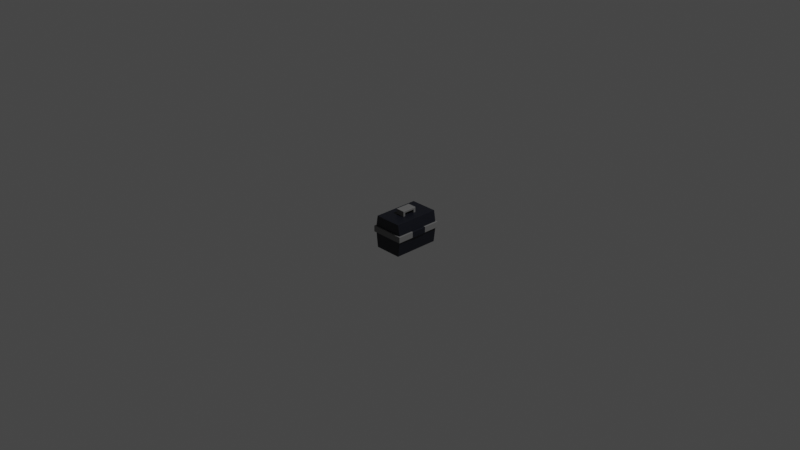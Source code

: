 # Source: box1.blend  (saved by Blender 3.3.6; exported with 4.5.12 LTS)
import bpy
from mathutils import Matrix  # noqa: F401  (used for matrix-valued properties, if any)

bpy.ops.wm.read_factory_settings(use_empty=True)
scene = bpy.context.scene
scene.name = 'Scene'

# ---- collections
col_collection = bpy.data.collections.new('Collection'); scene.collection.children.link(col_collection)

# ---- materials (node trees are filled in below, after node groups)
mat_material = bpy.data.materials.new('Material')
mat_material.alpha_threshold = 0.0
mat_material.use_transparent_shadow = False
mat_material.roughness = 0.5
mat_material.line_color = (0.0, 0.0, 0.0, 1.0)
mat_gray = bpy.data.materials.new('Gray')
mat_gray.use_transparent_shadow = False

# ---- material node trees
mat_material.use_nodes = True; mat_material.node_tree.nodes.clear()
_N = mat_material.node_tree.nodes; _L = mat_material.node_tree.links
n0 = _N.new('ShaderNodeOutputMaterial'); n0.name = 'Material Output'; n0.location = (300, 300)
n1 = _N.new('ShaderNodeBsdfPrincipled'); n1.name = 'Principled BSDF'; n1.location = (10, 300)
n1.distribution = 'GGX'
n1.subsurface_method = 'RANDOM_WALK_SKIN'
n1.inputs[0].default_value = (0.003847, 0.005133, 0.01097, 1.0)
n1.inputs[3].default_value = 1.45
n1.inputs[27].default_value = (0.0, 0.0, 0.0, 1.0)
n1.inputs[28].default_value = 1.0
_L.new(n1.outputs[0], n0.inputs[0])
n0.is_active_output = True
mat_gray.use_nodes = True; mat_gray.node_tree.nodes.clear()
_N = mat_gray.node_tree.nodes; _L = mat_gray.node_tree.links
n0 = _N.new('ShaderNodeBsdfPrincipled'); n0.name = 'Principled BSDF'; n0.location = (10, 300)
n0.distribution = 'GGX'
n0.subsurface_method = 'RANDOM_WALK_SKIN'
n0.inputs[0].default_value = (0.1574, 0.1574, 0.1574, 1.0)
n0.inputs[3].default_value = 1.45
n0.inputs[27].default_value = (0.0, 0.0, 0.0, 1.0)
n0.inputs[28].default_value = 1.0
n1 = _N.new('ShaderNodeOutputMaterial'); n1.name = 'Material Output'; n1.location = (300, 300)
_L.new(n0.outputs[0], n1.inputs[0])
n1.is_active_output = True

# ---- world
world_world = bpy.data.worlds.new('World'); scene.world = world_world
world_world.use_nodes = True; world_world.node_tree.nodes.clear()
_N = world_world.node_tree.nodes; _L = world_world.node_tree.links
n0 = _N.new('ShaderNodeOutputWorld'); n0.name = 'World Output'; n0.location = (300, 300)
n1 = _N.new('ShaderNodeBackground'); n1.name = 'Background'; n1.location = (10, 300)
n1.inputs[0].default_value = (0.05088, 0.05088, 0.05088, 1.0)
_L.new(n1.outputs[0], n0.inputs[0])
n0.is_active_output = True
world_world.color = (0.05088, 0.05088, 0.05088)
world_world.use_sun_shadow = False
world_world.sun_shadow_jitter_overblur = 0.0

# ---- cameras
cam_camera = bpy.data.cameras.new('Camera')
cam_camera.clip_end = 100.0
cam_camera.ortho_scale = 7.314

# ---- lights
light_light = bpy.data.lights.new('Light', 'POINT')
light_light.transmission_factor = 0.0
light_light.energy = 1000.0
light_light.shadow_soft_size = 0.1
light_light.shadow_maximum_resolution = 0.006
light_light.use_absolute_resolution = True

# ---- meshes
me_cube = bpy.data.meshes.new('Cube')
me_cube.from_pydata([(1.0, 1.0, 0.4), (1.0, 1.0, -1.0), (1.0, -1.0, 0.4), (1.0, -1.0, -1.0), (-0.2, 1.0, 0.4), (-0.2, 1.0, -1.0), (-0.2, -1.0, 0.4), (-0.2, -1.0, -1.0), (1.08, 1.0, -0.06667), (1.08, 1.0, -0.3333), (-0.28, -1.0, -0.3333), (-0.28, -1.0, -0.06667), (1.08, -1.0, -0.06667), (1.08, -1.0, -0.3333), (-0.28, 1.0, -0.06667), (-0.28, 1.0, -0.3333), (-0.2, 0.3333, -1.0), (-0.2, -0.3333, -1.0), (1.0, 0.3333, 0.4), (1.0, -0.3333, 0.4), (-0.2, -0.3333, 0.4), (-0.2, 0.3333, 0.4), (1.0, -0.3333, -1.0), (1.0, 0.3333, -1.0), (1.08, 0.3333, -0.3333), (1.08, -0.3333, -0.3333), (1.08, 0.3333, -0.06667), (1.08, -0.3333, -0.06667), (-0.28, -0.3333, -0.3333), (-0.28, 0.3333, -0.3333), (-0.28, -0.3333, -0.06667), (-0.28, 0.3333, -0.06667), (0.6, 1.0, -1.0), (0.2, 1.0, -1.0), (0.6, -1.0, 0.4), (0.2, -1.0, 0.4), (0.2, -1.0, -1.0), (0.6, -1.0, -1.0), (0.2, 1.0, 0.4), (0.6, 1.0, 0.4), (0.1733, 1.0, -0.3333), (0.6267, 1.0, -0.3333), (0.1733, 1.0, -0.06667), (0.6267, 1.0, -0.06667), (0.6267, -1.0, -0.3333), (0.1733, -1.0, -0.3333), (0.6267, -1.0, -0.06667), (0.1733, -1.0, -0.06667), (0.6, -0.3333, 0.636), (0.2, -0.3333, 0.636), (0.6, 0.3333, 0.636), (0.2, 0.3333, 0.636), (0.2, 0.3333, 0.4), (0.6, 0.3333, 0.4), (0.2, -0.3333, 0.4), (0.6, -0.3333, 0.4), (0.6, 0.2311, 0.4), (0.6, -0.2311, 0.4), (0.2, 0.2311, 0.4), (0.2, -0.2311, 0.4), (0.2, -0.2311, 0.5445), (0.2, 0.2311, 0.5445), (0.6, 0.2311, 0.5445), (0.6, -0.2311, 0.5445), (1.14, -0.3333, -0.3333), (1.14, -0.3333, -0.06667), (1.14, 0.3333, -0.3333), (1.14, 0.3333, -0.06667), (1.14, -1.06, -0.06667), (1.14, -1.06, -0.3333), (-0.34, -1.06, -0.3333), (-0.34, -1.06, -0.06667), (1.14, 1.06, -0.06667), (1.14, 1.06, -0.3333), (-0.34, 1.06, -0.06667), (-0.34, 1.06, -0.3333), (1.16, 0.3333, -0.3333), (1.16, -0.3333, -0.3333), (1.16, 0.3333, -0.06667), (1.16, -0.3333, -0.06667)], [(17, 7), (23, 1), (41, 9), (43, 8), (29, 15), (31, 14), (45, 10), (47, 11), (5, 16), (16, 17), (3, 22), (22, 23), (10, 28), (28, 29), (11, 30), (30, 31), (15, 40), (40, 41), (14, 42), (42, 43), (13, 44), (44, 45), (12, 46), (46, 47)], [(53, 56, 58, 52), (57, 59, 60, 63), (49, 48, 50, 51), (58, 56, 62, 61), (66, 73, 72, 67), (54, 49, 51, 52, 58, 61, 60, 59), (55, 57, 63, 62, 56, 53, 50, 48), (57, 55, 54, 59), (35, 6, 20, 21, 4, 38, 39, 0, 18, 19, 2, 34), (60, 61, 62, 63), (8, 12, 2, 0), (3, 37, 36, 7, 5, 33, 32, 1), (1, 9, 13, 3), (15, 5, 7, 10), (13, 10, 7, 3), (11, 6, 2, 12), (11, 14, 4, 6), (53, 52, 51, 50), (8, 0, 4, 14), (1, 5, 15, 9), (65, 68, 69, 64), (65, 64, 77, 79), (66, 76, 77, 64, 25, 24), (70, 71, 74, 75), (68, 71, 70, 69), (75, 74, 72, 73), (75, 73, 66, 24, 9, 15, 10, 13, 25, 64, 69, 70), (68, 65, 27, 12, 11, 14, 8, 26, 67, 72, 74, 71), (76, 78, 79, 77), (66, 67, 78, 76), (65, 79, 78, 67, 26, 27), (54, 55, 48, 49)])
me_cube.polygons.foreach_set('material_index', [0, 1, 1, 1, 1, 1, 1, 0, 0, 1, 0, 0, 0, 0, 0, 0, 0, 1, 0, 0, 1, 0, 0, 1, 1, 1, 1, 1, 0, 0, 0, 1])
_uv = me_cube.uv_layers.new(name='UVMap')
_uv.uv.foreach_set('vector', [0.7083, 0.5833, 0.7083, 0.6111, 0.7917, 0.6111, 0.7917, 0.5833, 0.7083, 0.6389, 0.7917, 0.6389, 0.7917, 0.6389, 0.7083, 0.6389, 0.7917, 0.6667, 0.7083, 0.6667, 0.7083, 0.5833, 0.7917, 0.5833, 0.7917, 0.6111, 0.7083, 0.6111, 0.7083, 0.6111, 0.7917, 0.6111, 0.4583, 0.5833, 0.4583, 0.5, 0.5417, 0.5, 0.5417, 0.5833, 0.7917, 0.6667, 0.7917, 0.6667, 0.7917, 0.5833, 0.7917, 0.5833, 0.7917, 0.6111, 0.7917, 0.6111, 0.7917, 0.6389, 0.7917, 0.6389, 0.7083, 0.6667, 0.7083, 0.6389, 0.7083, 0.6389, 0.7083, 0.6111, 0.7083, 0.6111, 0.7083, 0.5833, 0.7083, 0.5833, 0.7083, 0.6667, 0.7083, 0.6389, 0.7083, 0.6667, 0.7917, 0.6667, 0.7917, 0.6389, 0.0, 0.0, 0.0, 0.0, 0.0, 0.0, 0.0, 0.0, 0.0, 0.0, 0.0, 0.0, 0.0, 0.0, 0.0, 0.0, 0.0, 0.0, 0.0, 0.0, 0.0, 0.0, 0.0, 0.0, 0.7917, 0.6389, 0.7917, 0.6111, 0.7083, 0.6111, 0.7083, 0.6389, 0.0, 0.0, 0.0, 0.0, 0.0, 0.0, 0.0, 0.0, 0.0, 0.0, 0.0, 0.0, 0.0, 0.0, 0.0, 0.0, 0.0, 0.0, 0.0, 0.0, 0.0, 0.0, 0.0, 0.0, 0.0, 0.0, 0.0, 0.0, 0.0, 0.0, 0.0, 0.0, 0.0, 0.0, 0.0, 0.0, 0.0, 0.0, 0.0, 0.0, 0.0, 0.0, 0.0, 0.0, 0.0, 0.0, 0.0, 0.0, 0.0, 0.0, 0.0, 0.0, 0.0, 0.0, 0.5417, 0.75, 0.0, 0.0, 0.0, 0.0, 0.0, 0.0, 0.0, 0.0, 0.7083, 0.5833, 0.7917, 0.5833, 0.7917, 0.5833, 0.7083, 0.5833, 0.0, 0.0, 0.0, 0.0, 0.0, 0.0, 0.0, 0.0, 0.0, 0.0, 0.0, 0.0, 0.0, 0.0, 0.4583, 0.5, 0.5417, 0.6667, 0.5417, 0.75, 0.4583, 0.75, 0.4583, 0.6667, 0.5417, 0.6667, 0.4583, 0.6667, 0.4583, 0.6667, 0.5417, 0.6667, 0.0, 0.0, 0.0, 0.0, 0.0, 0.0, 0.0, 0.0, 0.0, 0.0, 0.0, 0.0, 0.0, 0.0, 0.0, 0.0, 0.0, 0.0, 0.0, 0.0, 0.5417, 0.75, 0.0, 0.0, 0.0, 0.0, 0.0, 0.0, 0.0, 0.0, 0.0, 0.0, 0.0, 0.0, 0.4583, 0.5, 0.0, 0.0, 0.0, 0.0, 0.0, 0.0, 0.0, 0.0, 0.4583, 0.5, 0.0, 0.0, 0.0, 0.0, 0.0, 0.0, 0.0, 0.0, 0.0, 0.0, 0.0, 0.0, 0.0, 0.0, 0.0, 0.0, 0.0, 0.0, 0.0, 0.0, 0.5417, 0.75, 0.0, 0.0, 0.0, 0.0, 0.0, 0.0, 0.0, 0.0, 0.0, 0.0, 0.0, 0.0, 0.0, 0.0, 0.0, 0.0, 0.4583, 0.5833, 0.5417, 0.5833, 0.5417, 0.6667, 0.4583, 0.6667, 0.4583, 0.5833, 0.5417, 0.5833, 0.5417, 0.5833, 0.4583, 0.5833, 0.0, 0.0, 0.0, 0.0, 0.0, 0.0, 0.0, 0.0, 0.0, 0.0, 0.0, 0.0, 0.7917, 0.6667, 0.7083, 0.6667, 0.7083, 0.6667, 0.7917, 0.6667])
_ca = me_cube.color_attributes.new('Col', 'BYTE_COLOR', 'CORNER')
_ca.data.foreach_set('color', [1.0, 1.0, 1.0, 1.0, 1.0, 1.0, 1.0, 1.0, 1.0, 1.0, 1.0, 1.0, 1.0, 1.0, 1.0, 1.0, 1.0, 1.0, 1.0, 1.0, 1.0, 1.0, 1.0, 1.0, 1.0, 1.0, 1.0, 1.0, 1.0, 1.0, 1.0, 1.0, 1.0, 1.0, 1.0, 1.0, 1.0, 1.0, 1.0, 1.0, 1.0, 1.0, 1.0, 1.0, 1.0, 1.0, 1.0, 1.0, 1.0, 1.0, 1.0, 1.0, 1.0, 1.0, 1.0, 1.0, 1.0, 1.0, 1.0, 1.0, 1.0, 1.0, 1.0, 1.0, 1.0, 1.0, 1.0, 1.0, 1.0, 1.0, 1.0, 1.0, 1.0, 1.0, 1.0, 1.0, 1.0, 1.0, 1.0, 1.0, 1.0, 1.0, 1.0, 1.0, 1.0, 1.0, 1.0, 1.0, 1.0, 1.0, 1.0, 1.0, 1.0, 1.0, 1.0, 1.0, 1.0, 1.0, 1.0, 1.0, 1.0, 1.0, 1.0, 1.0, 1.0, 1.0, 1.0, 1.0, 1.0, 1.0, 1.0, 1.0, 1.0, 1.0, 1.0, 1.0, 1.0, 1.0, 1.0, 1.0, 1.0, 1.0, 1.0, 1.0, 1.0, 1.0, 1.0, 1.0, 1.0, 1.0, 1.0, 1.0, 1.0, 1.0, 1.0, 1.0, 1.0, 1.0, 1.0, 1.0, 1.0, 1.0, 1.0, 1.0, 1.0, 1.0, 1.0, 1.0, 1.0, 1.0, 1.0, 1.0, 1.0, 1.0, 1.0, 1.0, 1.0, 1.0, 1.0, 1.0, 1.0, 1.0, 1.0, 1.0, 1.0, 1.0, 1.0, 1.0, 1.0, 1.0, 1.0, 1.0, 1.0, 1.0, 1.0, 1.0, 1.0, 1.0, 1.0, 1.0, 1.0, 1.0, 1.0, 1.0, 1.0, 1.0, 1.0, 1.0, 1.0, 1.0, 1.0, 1.0, 1.0, 1.0, 1.0, 1.0, 1.0, 1.0, 1.0, 1.0, 1.0, 1.0, 1.0, 1.0, 1.0, 1.0, 1.0, 1.0, 1.0, 1.0, 1.0, 1.0, 1.0, 1.0, 1.0, 1.0, 1.0, 1.0, 1.0, 1.0, 1.0, 1.0, 1.0, 1.0, 1.0, 1.0, 1.0, 1.0, 1.0, 1.0, 1.0, 1.0, 1.0, 1.0, 1.0, 1.0, 1.0, 1.0, 1.0, 1.0, 1.0, 1.0, 1.0, 1.0, 1.0, 1.0, 1.0, 1.0, 1.0, 1.0, 1.0, 1.0, 1.0, 1.0, 1.0, 1.0, 1.0, 1.0, 1.0, 1.0, 1.0, 1.0, 1.0, 1.0, 1.0, 1.0, 1.0, 1.0, 1.0, 1.0, 1.0, 1.0, 1.0, 1.0, 1.0, 1.0, 1.0, 1.0, 1.0, 1.0, 1.0, 1.0, 1.0, 1.0, 1.0, 1.0, 1.0, 1.0, 1.0, 1.0, 1.0, 1.0, 1.0, 1.0, 1.0, 1.0, 1.0, 1.0, 1.0, 1.0, 1.0, 1.0, 1.0, 1.0, 1.0, 1.0, 1.0, 1.0, 1.0, 1.0, 1.0, 1.0, 1.0, 1.0, 1.0, 1.0, 1.0, 1.0, 1.0, 1.0, 1.0, 1.0, 1.0, 1.0, 1.0, 1.0, 1.0, 1.0, 1.0, 1.0, 1.0, 1.0, 1.0, 1.0, 1.0, 1.0, 1.0, 1.0, 1.0, 1.0, 1.0, 1.0, 1.0, 1.0, 1.0, 1.0, 1.0, 1.0, 1.0, 1.0, 1.0, 1.0, 1.0, 1.0, 1.0, 1.0, 1.0, 1.0, 1.0, 1.0, 1.0, 1.0, 1.0, 1.0, 1.0, 1.0, 1.0, 1.0, 1.0, 1.0, 1.0, 1.0, 1.0, 1.0, 1.0, 1.0, 1.0, 1.0, 1.0, 1.0, 1.0, 1.0, 1.0, 1.0, 1.0, 1.0, 1.0, 1.0, 1.0, 1.0, 1.0, 1.0, 1.0, 1.0, 1.0, 1.0, 1.0, 1.0, 1.0, 1.0, 1.0, 1.0, 1.0, 1.0, 1.0, 1.0, 1.0, 1.0, 1.0, 1.0, 1.0, 1.0, 1.0, 1.0, 1.0, 1.0, 1.0, 1.0, 1.0, 1.0, 1.0, 1.0, 1.0, 1.0, 1.0, 1.0, 1.0, 1.0, 1.0, 1.0, 1.0, 1.0, 1.0, 1.0, 1.0, 1.0, 1.0, 1.0, 1.0, 1.0, 1.0, 1.0, 1.0, 1.0, 1.0, 1.0, 1.0, 1.0, 1.0, 1.0, 1.0, 1.0, 1.0, 1.0, 1.0, 1.0, 1.0, 1.0, 1.0, 1.0, 1.0, 1.0, 1.0, 1.0, 1.0, 1.0, 1.0, 1.0, 1.0, 1.0, 1.0, 1.0, 1.0, 1.0, 1.0, 1.0, 1.0, 1.0, 1.0, 1.0, 1.0, 1.0, 1.0, 1.0, 1.0, 1.0, 1.0, 1.0, 1.0, 1.0, 1.0, 1.0, 1.0, 1.0, 1.0, 1.0, 1.0, 1.0, 1.0, 1.0, 1.0, 1.0, 1.0, 1.0, 1.0, 1.0, 1.0, 1.0, 1.0, 1.0, 1.0, 1.0, 1.0, 1.0, 1.0, 1.0, 1.0, 1.0, 1.0, 1.0, 1.0, 1.0, 1.0, 1.0, 1.0, 1.0, 1.0, 1.0, 1.0, 1.0, 1.0, 1.0, 1.0, 1.0, 1.0, 1.0, 1.0, 1.0, 1.0, 1.0, 1.0, 1.0, 1.0, 1.0, 1.0, 1.0, 1.0, 1.0, 1.0, 1.0, 1.0, 1.0, 1.0, 1.0, 1.0, 1.0, 1.0, 1.0, 1.0, 1.0, 1.0, 1.0, 1.0, 1.0, 1.0, 1.0, 1.0, 1.0, 1.0, 1.0, 1.0, 1.0, 1.0, 1.0, 1.0, 1.0, 1.0, 1.0, 1.0, 1.0, 1.0, 1.0, 1.0, 1.0, 1.0, 1.0, 1.0, 1.0, 1.0, 1.0, 1.0, 1.0, 1.0, 1.0, 1.0, 1.0, 1.0, 1.0, 1.0, 1.0, 1.0, 1.0, 1.0, 1.0, 1.0, 1.0, 1.0, 1.0, 1.0, 1.0, 1.0, 1.0, 1.0, 1.0, 1.0, 1.0, 1.0, 1.0, 1.0, 1.0, 1.0, 1.0, 1.0, 1.0, 1.0, 1.0, 1.0, 1.0, 1.0, 1.0, 1.0, 1.0, 1.0, 1.0, 1.0, 1.0, 1.0, 1.0, 1.0, 1.0, 1.0, 1.0, 1.0, 1.0, 1.0, 1.0, 1.0, 1.0, 1.0, 1.0, 1.0, 1.0, 1.0, 1.0, 1.0, 1.0, 1.0, 1.0, 1.0, 1.0, 1.0, 1.0, 1.0, 1.0, 1.0, 1.0, 1.0, 1.0, 1.0, 1.0, 1.0, 1.0])
me_cube.materials.append(mat_material)
me_cube.materials.append(mat_gray)
me_cube.use_mirror_vertex_groups = False
me_cube.update()

# ---- objects
ob_cube = bpy.data.objects.new('Cube', me_cube)
ob_light = bpy.data.objects.new('Light', light_light)
ob_camera = bpy.data.objects.new('Camera', cam_camera)

# ---- transforms, parenting, visibility, modifiers, constraints
ob_cube.location = (0.0, 0.0, 0.0)
ob_cube.scale = (0.25, 0.25, 0.25)
ob_cube.lock_rotations_4d = False
ob_cube.empty_display_type = 'ARROWS'
ob_cube.lineart.crease_threshold = 0.0
_m = ob_cube.modifiers.new('Bevel', 'BEVEL')
_m.width = 100.0
_m.width_pct = 100.0
_m.segments = 2
_m.limit_method = 'VGROUP'
ob_light.location = (4.076, 1.005, 5.904)
ob_light.rotation_euler = (0.6503, 0.05522, 1.866)
ob_light.lock_rotations_4d = False
ob_light.empty_display_type = 'ARROWS'
ob_light.color = (0.0, 0.0, 0.0, 0.0)
ob_light.lineart.crease_threshold = 0.0
ob_camera.location = (7.359, -6.926, 4.958)
ob_camera.rotation_euler = (1.109, 0.0, 0.8149)
ob_camera.lock_rotations_4d = False
ob_camera.empty_display_type = 'ARROWS'
ob_camera.color = (0.0, 0.0, 0.0, 0.0)
ob_camera.display_type = 'WIRE'
ob_camera.lineart.crease_threshold = 0.0

# ---- collection membership
col_collection.objects.link(ob_cube)
col_collection.objects.link(ob_light)
col_collection.objects.link(ob_camera)

# ---- scene / render settings (as saved in the file)
scene.camera = ob_camera
scene.frame_start = 1; scene.frame_end = 250; scene.frame_set(1)
scene.render.engine = 'BLENDER_EEVEE_NEXT'
scene.cycles.sampling_pattern = 'TABULATED_SOBOL'
scene.cycles.use_light_tree = False
scene.view_settings.view_transform = 'Filmic'
bpy.context.view_layer.update()
